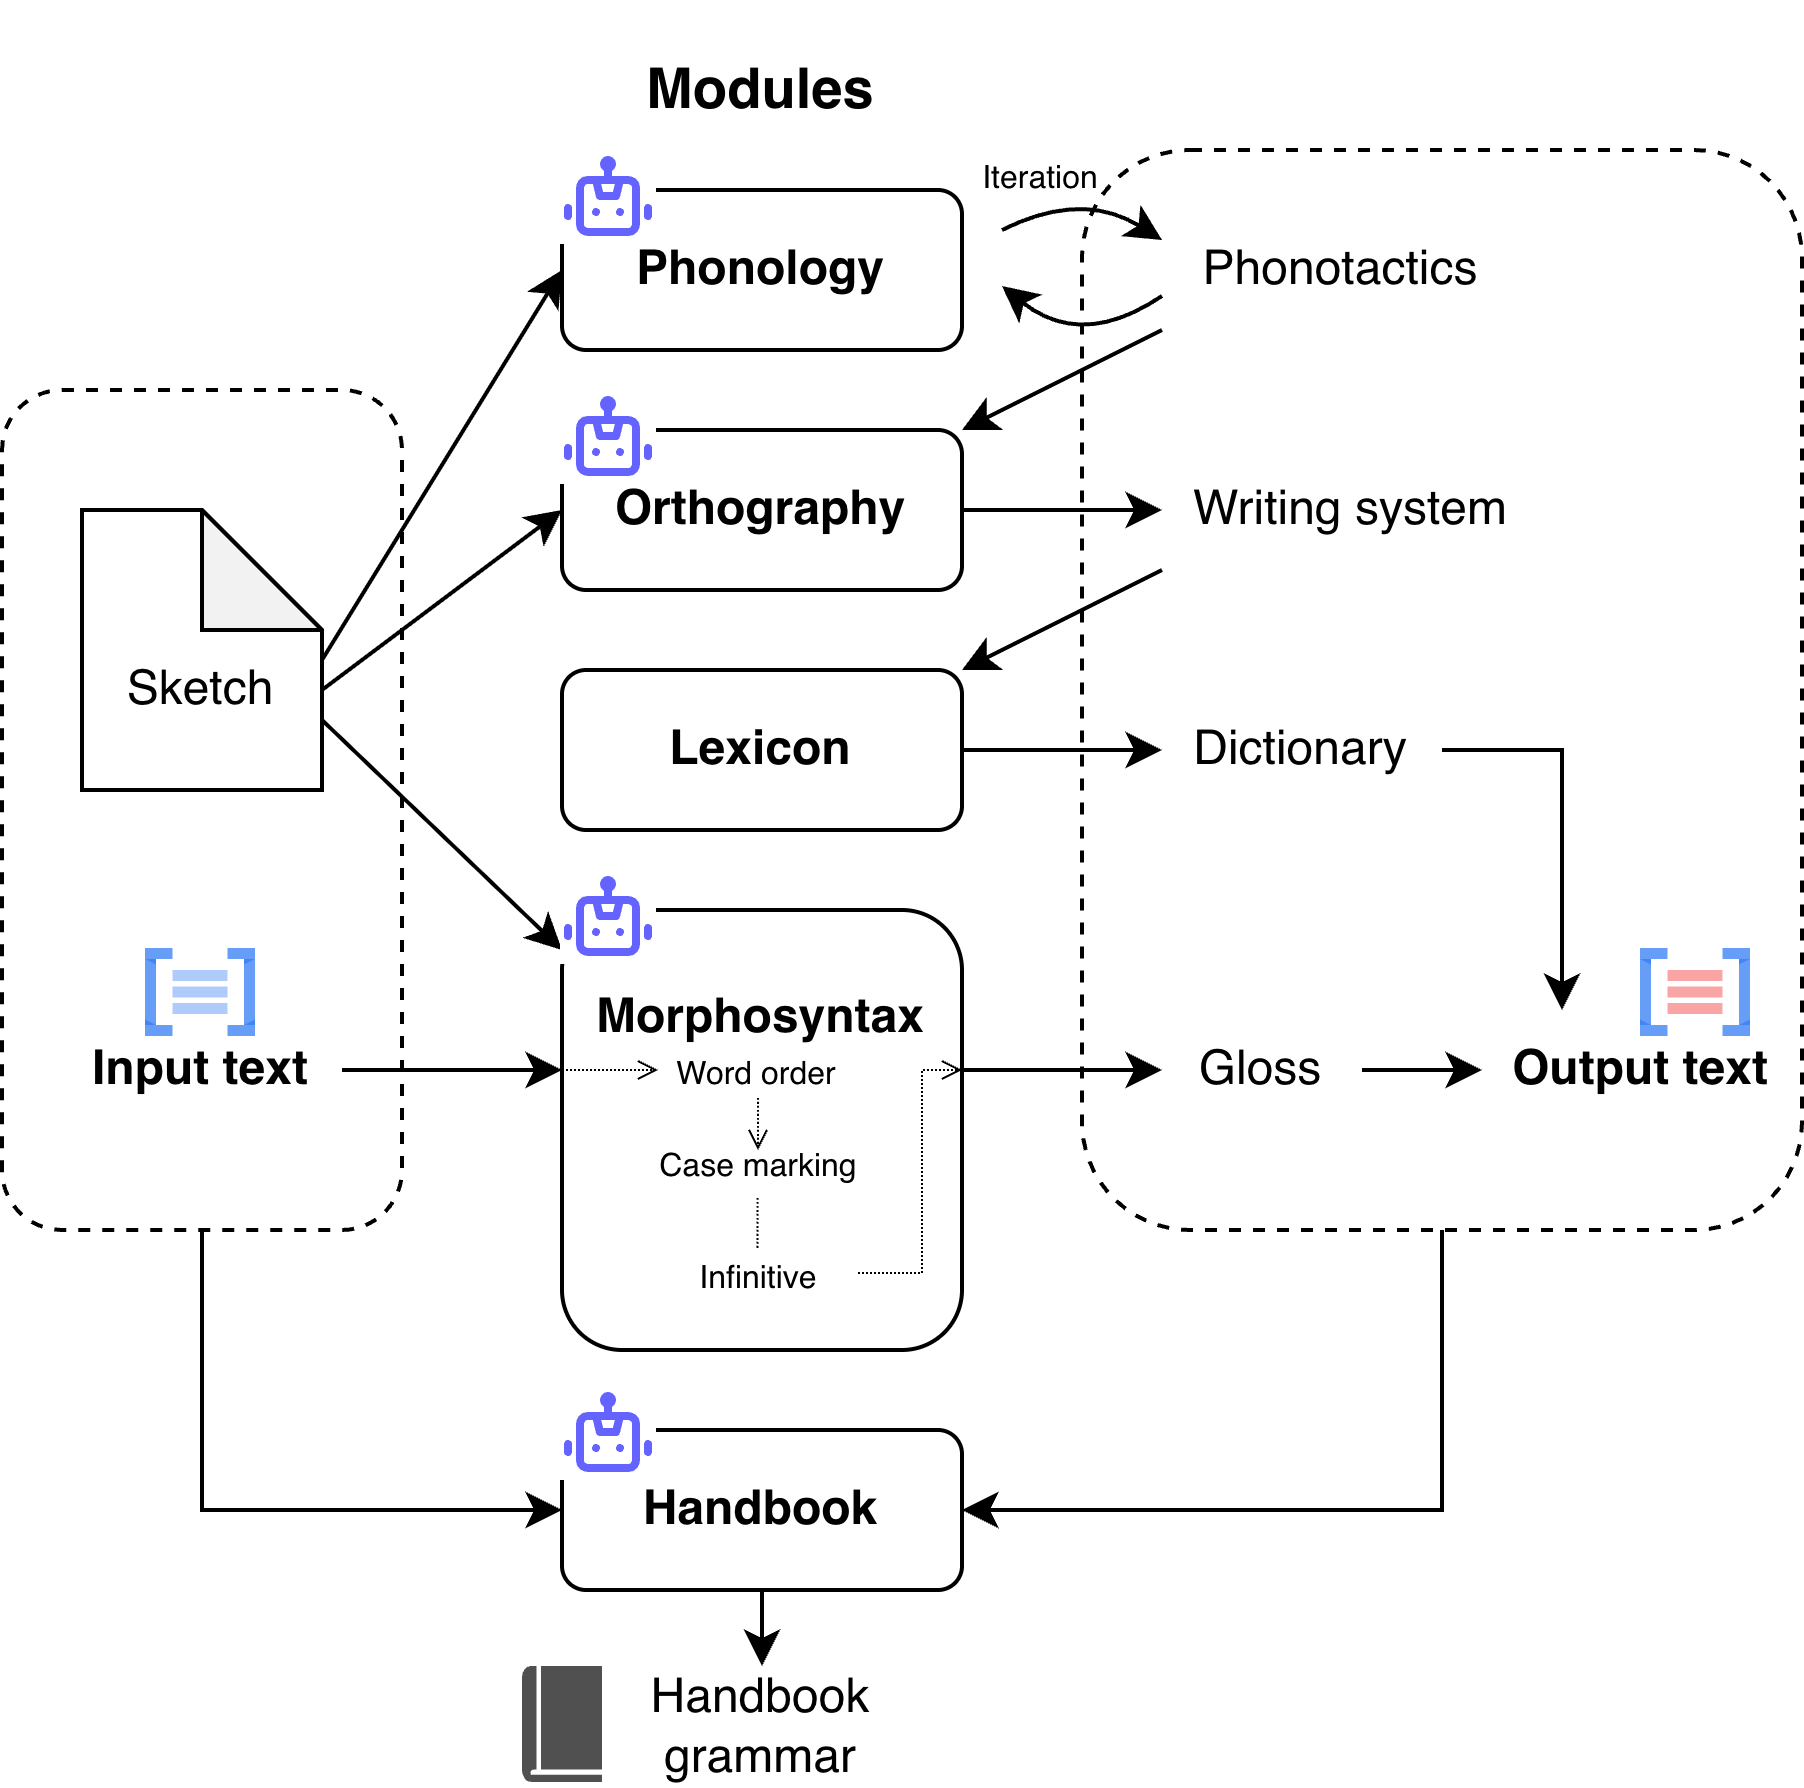

The diagram above was exported from draw.io. Its source (the exported page's mxGraphModel, read from the mxfile embedded in the PNG):
<mxGraphModel dx="774" dy="530" grid="1" gridSize="10" guides="1" tooltips="1" connect="1" arrows="1" fold="1" page="1" pageScale="1" pageWidth="850" pageHeight="1100" math="0" shadow="0">
  <root>
    <mxCell id="0" />
    <mxCell id="1" parent="0" />
    <mxCell id="Z0ckJ16Tk4Kr6vxT2aaM-4" parent="1" style="rounded=1;whiteSpace=wrap;html=1;fillColor=none;movable=0;resizable=0;rotatable=0;deletable=0;editable=0;locked=1;connectable=0;" value="&lt;font face=&quot;Helvetica&quot;&gt;&lt;b&gt;Morphosyntax&lt;/b&gt;&lt;font style=&quot;font-size: 10px;&quot;&gt;&lt;br&gt;&lt;br&gt;&lt;br&gt;&lt;br&gt;&lt;/font&gt;&lt;/font&gt;&lt;div&gt;&lt;br&gt;&lt;/div&gt;" vertex="1">
      <mxGeometry height="110" width="100" x="320" y="390" as="geometry" />
    </mxCell>
    <mxCell id="Z0ckJ16Tk4Kr6vxT2aaM-40" parent="1" style="rounded=1;whiteSpace=wrap;html=1;dashed=1;fillColor=none;" value="" vertex="1">
      <mxGeometry height="270" width="180" x="450" y="200" as="geometry" />
    </mxCell>
    <mxCell id="Z0ckJ16Tk4Kr6vxT2aaM-1" parent="1" style="rounded=1;whiteSpace=wrap;html=1;" value="&lt;font face=&quot;Helvetica&quot;&gt;&lt;b&gt;Phonology&lt;/b&gt;&lt;/font&gt;" vertex="1">
      <mxGeometry height="40" width="100" x="320" y="210" as="geometry" />
    </mxCell>
    <mxCell id="Z0ckJ16Tk4Kr6vxT2aaM-12" edge="1" parent="1" source="Z0ckJ16Tk4Kr6vxT2aaM-2" style="edgeStyle=orthogonalEdgeStyle;rounded=0;orthogonalLoop=1;jettySize=auto;html=1;exitX=1;exitY=0.5;exitDx=0;exitDy=0;entryX=0;entryY=0.5;entryDx=0;entryDy=0;" target="Z0ckJ16Tk4Kr6vxT2aaM-7">
      <mxGeometry relative="1" as="geometry" />
    </mxCell>
    <mxCell id="Z0ckJ16Tk4Kr6vxT2aaM-2" parent="1" style="rounded=1;whiteSpace=wrap;html=1;" value="&lt;font face=&quot;Helvetica&quot;&gt;&lt;b&gt;Orthography&lt;/b&gt;&lt;/font&gt;" vertex="1">
      <mxGeometry height="40" width="100" x="320" y="270" as="geometry" />
    </mxCell>
    <mxCell id="Z0ckJ16Tk4Kr6vxT2aaM-3" parent="1" style="rounded=1;whiteSpace=wrap;html=1;" value="&lt;font face=&quot;Helvetica&quot;&gt;&lt;b&gt;Lexicon&lt;/b&gt;&lt;/font&gt;" vertex="1">
      <mxGeometry height="40" width="100" x="320" y="330" as="geometry" />
    </mxCell>
    <mxCell id="Z0ckJ16Tk4Kr6vxT2aaM-5" parent="1" style="text;html=1;whiteSpace=wrap;strokeColor=none;fillColor=none;align=center;verticalAlign=middle;rounded=0;" value="Phonotactics" vertex="1">
      <mxGeometry height="30" width="90" x="470" y="215" as="geometry" />
    </mxCell>
    <mxCell id="Z0ckJ16Tk4Kr6vxT2aaM-7" parent="1" style="text;html=1;whiteSpace=wrap;strokeColor=none;fillColor=none;align=center;verticalAlign=middle;rounded=0;" value="Writing system" vertex="1">
      <mxGeometry height="30" width="95" x="470" y="275" as="geometry" />
    </mxCell>
    <mxCell id="Z0ckJ16Tk4Kr6vxT2aaM-8" parent="1" style="text;html=1;whiteSpace=wrap;strokeColor=none;fillColor=none;align=center;verticalAlign=middle;rounded=0;" value="Dictionary" vertex="1">
      <mxGeometry height="30" width="70" x="470" y="335" as="geometry" />
    </mxCell>
    <mxCell id="Z0ckJ16Tk4Kr6vxT2aaM-9" parent="1" style="text;html=1;whiteSpace=wrap;strokeColor=none;fillColor=none;align=center;verticalAlign=middle;rounded=0;" value="Gloss" vertex="1">
      <mxGeometry height="30" width="50" x="470" y="415" as="geometry" />
    </mxCell>
    <mxCell id="Z0ckJ16Tk4Kr6vxT2aaM-11" edge="1" parent="1" source="Z0ckJ16Tk4Kr6vxT2aaM-5" style="endArrow=classic;html=1;rounded=0;exitX=0;exitY=1;exitDx=0;exitDy=0;entryX=1;entryY=0;entryDx=0;entryDy=0;" target="Z0ckJ16Tk4Kr6vxT2aaM-2" value="">
      <mxGeometry height="50" relative="1" width="50" as="geometry">
        <mxPoint x="400" y="380" as="sourcePoint" />
        <mxPoint x="450" y="330" as="targetPoint" />
      </mxGeometry>
    </mxCell>
    <mxCell id="Z0ckJ16Tk4Kr6vxT2aaM-15" edge="1" parent="1" source="Z0ckJ16Tk4Kr6vxT2aaM-7" style="endArrow=classic;html=1;rounded=0;exitX=0;exitY=1;exitDx=0;exitDy=0;entryX=1;entryY=0;entryDx=0;entryDy=0;" target="Z0ckJ16Tk4Kr6vxT2aaM-3" value="">
      <mxGeometry height="50" relative="1" width="50" as="geometry">
        <mxPoint x="400" y="380" as="sourcePoint" />
        <mxPoint x="450" y="330" as="targetPoint" />
      </mxGeometry>
    </mxCell>
    <mxCell id="Z0ckJ16Tk4Kr6vxT2aaM-16" edge="1" parent="1" source="Z0ckJ16Tk4Kr6vxT2aaM-3" style="endArrow=classic;html=1;rounded=0;exitX=1;exitY=0.5;exitDx=0;exitDy=0;entryX=0;entryY=0.5;entryDx=0;entryDy=0;" target="Z0ckJ16Tk4Kr6vxT2aaM-8" value="">
      <mxGeometry height="50" relative="1" width="50" as="geometry">
        <mxPoint x="400" y="380" as="sourcePoint" />
        <mxPoint x="450" y="330" as="targetPoint" />
      </mxGeometry>
    </mxCell>
    <mxCell id="Z0ckJ16Tk4Kr6vxT2aaM-21" connectable="0" parent="1" style="group" value="" vertex="1">
      <mxGeometry height="180" width="100" x="200" y="290" as="geometry" />
    </mxCell>
    <mxCell id="Z0ckJ16Tk4Kr6vxT2aaM-19" parent="Z0ckJ16Tk4Kr6vxT2aaM-21" style="shape=note;whiteSpace=wrap;html=1;backgroundOutline=1;darkOpacity=0.05;" value="" vertex="1">
      <mxGeometry height="70" width="60" as="geometry" />
    </mxCell>
    <mxCell id="Z0ckJ16Tk4Kr6vxT2aaM-20" parent="Z0ckJ16Tk4Kr6vxT2aaM-21" style="text;html=1;whiteSpace=wrap;strokeColor=none;fillColor=none;align=center;verticalAlign=middle;rounded=0;" value="Sketch" vertex="1">
      <mxGeometry height="30" width="60" y="30" as="geometry" />
    </mxCell>
    <mxCell id="Z0ckJ16Tk4Kr6vxT2aaM-37" parent="Z0ckJ16Tk4Kr6vxT2aaM-21" style="rounded=1;whiteSpace=wrap;html=1;dashed=1;fillColor=none;" value="" vertex="1">
      <mxGeometry height="210" width="100" x="-20" y="-30" as="geometry" />
    </mxCell>
    <mxCell id="Z0ckJ16Tk4Kr6vxT2aaM-30" parent="Z0ckJ16Tk4Kr6vxT2aaM-21" style="text;html=1;whiteSpace=wrap;strokeColor=none;fillColor=none;align=center;verticalAlign=middle;rounded=0;" value="&lt;b&gt;Input text&lt;/b&gt;" vertex="1">
      <mxGeometry height="30" width="70" x="-5" y="125" as="geometry" />
    </mxCell>
    <mxCell id="-cimGL30isv6PDUKIeLZ-39" parent="Z0ckJ16Tk4Kr6vxT2aaM-21" style="editableCssRules=.*;html=1;shape=image;verticalLabelPosition=bottom;labelBackgroundColor=#ffffff;verticalAlign=top;aspect=fixed;imageAspect=0;image=data:image/svg+xml,(base64 omitted: 724 chars);" value="" vertex="1">
      <mxGeometry height="22" width="27.5" x="16.25" y="110" as="geometry" />
    </mxCell>
    <mxCell id="Z0ckJ16Tk4Kr6vxT2aaM-23" edge="1" parent="1" source="Z0ckJ16Tk4Kr6vxT2aaM-20" style="endArrow=classic;html=1;rounded=0;entryX=0;entryY=0.5;entryDx=0;entryDy=0;exitX=1;exitY=0.25;exitDx=0;exitDy=0;" target="Z0ckJ16Tk4Kr6vxT2aaM-1" value="">
      <mxGeometry height="50" relative="1" width="50" as="geometry">
        <mxPoint x="270" y="300" as="sourcePoint" />
        <mxPoint x="310" y="230" as="targetPoint" />
      </mxGeometry>
    </mxCell>
    <mxCell id="Z0ckJ16Tk4Kr6vxT2aaM-25" edge="1" parent="1" source="Z0ckJ16Tk4Kr6vxT2aaM-20" style="endArrow=classic;html=1;rounded=0;exitX=1;exitY=0.5;exitDx=0;exitDy=0;entryX=0;entryY=0.5;entryDx=0;entryDy=0;" target="Z0ckJ16Tk4Kr6vxT2aaM-2" value="">
      <mxGeometry height="50" relative="1" width="50" as="geometry">
        <mxPoint x="400" y="380" as="sourcePoint" />
        <mxPoint x="450" y="330" as="targetPoint" />
      </mxGeometry>
    </mxCell>
    <mxCell id="Z0ckJ16Tk4Kr6vxT2aaM-26" edge="1" parent="1" source="Z0ckJ16Tk4Kr6vxT2aaM-20" style="endArrow=classic;html=1;rounded=0;exitX=1;exitY=0.75;exitDx=0;exitDy=0;" value="">
      <mxGeometry height="50" relative="1" width="50" as="geometry">
        <mxPoint x="400" y="380" as="sourcePoint" />
        <mxPoint x="320" y="400" as="targetPoint" />
      </mxGeometry>
    </mxCell>
    <mxCell id="Z0ckJ16Tk4Kr6vxT2aaM-27" parent="1" style="text;html=1;whiteSpace=wrap;strokeColor=light-dark(transparent,#007FFF);fillColor=none;align=center;verticalAlign=middle;rounded=0;" value="&lt;h3&gt;&lt;font style=&quot;color: light-dark(rgb(0, 0, 0), rgb(51, 153, 255));&quot;&gt;Modules&lt;/font&gt;&lt;/h3&gt;" vertex="1">
      <mxGeometry height="30" width="80" x="330" y="170" as="geometry" />
    </mxCell>
    <mxCell id="Z0ckJ16Tk4Kr6vxT2aaM-29" edge="1" parent="1" style="endArrow=classic;html=1;rounded=0;entryX=0;entryY=0.5;entryDx=0;entryDy=0;" target="Z0ckJ16Tk4Kr6vxT2aaM-9" value="">
      <mxGeometry height="50" relative="1" width="50" as="geometry">
        <mxPoint x="420" y="430" as="sourcePoint" />
        <mxPoint x="450" y="350" as="targetPoint" />
      </mxGeometry>
    </mxCell>
    <mxCell id="Z0ckJ16Tk4Kr6vxT2aaM-31" edge="1" parent="1" source="Z0ckJ16Tk4Kr6vxT2aaM-30" style="endArrow=classic;html=1;rounded=0;exitX=1;exitY=0.5;exitDx=0;exitDy=0;" value="">
      <mxGeometry height="50" relative="1" width="50" as="geometry">
        <mxPoint x="400" y="380" as="sourcePoint" />
        <mxPoint x="320" y="430" as="targetPoint" />
      </mxGeometry>
    </mxCell>
    <mxCell id="Z0ckJ16Tk4Kr6vxT2aaM-32" parent="1" style="text;html=1;whiteSpace=wrap;strokeColor=none;fillColor=none;align=center;verticalAlign=middle;rounded=0;" value="&lt;b&gt;Output text&lt;/b&gt;" vertex="1">
      <mxGeometry height="30" width="80" x="550" y="415" as="geometry" />
    </mxCell>
    <mxCell id="Z0ckJ16Tk4Kr6vxT2aaM-33" edge="1" parent="1" source="Z0ckJ16Tk4Kr6vxT2aaM-8" style="endArrow=classic;html=1;rounded=0;exitX=1;exitY=0.5;exitDx=0;exitDy=0;entryX=0.25;entryY=0;entryDx=0;entryDy=0;" target="Z0ckJ16Tk4Kr6vxT2aaM-32" value="">
      <mxGeometry height="50" relative="1" width="50" as="geometry">
        <Array as="points">
          <mxPoint x="570" y="350" />
        </Array>
        <mxPoint x="400" y="380" as="sourcePoint" />
        <mxPoint x="450" y="330" as="targetPoint" />
      </mxGeometry>
    </mxCell>
    <mxCell id="Z0ckJ16Tk4Kr6vxT2aaM-34" edge="1" parent="1" source="Z0ckJ16Tk4Kr6vxT2aaM-9" style="endArrow=classic;html=1;rounded=0;exitX=1;exitY=0.5;exitDx=0;exitDy=0;entryX=0;entryY=0.5;entryDx=0;entryDy=0;" target="Z0ckJ16Tk4Kr6vxT2aaM-32" value="">
      <mxGeometry height="50" relative="1" width="50" as="geometry">
        <mxPoint x="400" y="400" as="sourcePoint" />
        <mxPoint x="450" y="350" as="targetPoint" />
      </mxGeometry>
    </mxCell>
    <mxCell id="-cimGL30isv6PDUKIeLZ-14" edge="1" parent="1" source="Z0ckJ16Tk4Kr6vxT2aaM-35" style="edgeStyle=orthogonalEdgeStyle;curved=1;rounded=0;orthogonalLoop=1;jettySize=auto;html=1;" target="Z0ckJ16Tk4Kr6vxT2aaM-45" value="">
      <mxGeometry relative="1" as="geometry" />
    </mxCell>
    <mxCell id="Z0ckJ16Tk4Kr6vxT2aaM-35" parent="1" style="rounded=1;whiteSpace=wrap;html=1;" value="&lt;font face=&quot;Helvetica&quot;&gt;&lt;b&gt;Handbook&lt;/b&gt;&lt;/font&gt;" vertex="1">
      <mxGeometry height="40" width="100" x="320" y="520" as="geometry" />
    </mxCell>
    <mxCell id="Z0ckJ16Tk4Kr6vxT2aaM-42" edge="1" parent="1" source="Z0ckJ16Tk4Kr6vxT2aaM-40" style="edgeStyle=orthogonalEdgeStyle;rounded=0;orthogonalLoop=1;jettySize=auto;html=1;exitX=0.5;exitY=1;exitDx=0;exitDy=0;entryX=1;entryY=0.5;entryDx=0;entryDy=0;" target="Z0ckJ16Tk4Kr6vxT2aaM-35">
      <mxGeometry relative="1" as="geometry" />
    </mxCell>
    <mxCell id="Z0ckJ16Tk4Kr6vxT2aaM-41" edge="1" parent="1" source="Z0ckJ16Tk4Kr6vxT2aaM-37" style="edgeStyle=orthogonalEdgeStyle;rounded=0;orthogonalLoop=1;jettySize=auto;html=1;exitX=0.5;exitY=1;exitDx=0;exitDy=0;entryX=0;entryY=0.5;entryDx=0;entryDy=0;" target="Z0ckJ16Tk4Kr6vxT2aaM-35">
      <mxGeometry relative="1" as="geometry" />
    </mxCell>
    <mxCell id="Z0ckJ16Tk4Kr6vxT2aaM-44" parent="1" style="sketch=0;pointerEvents=1;shadow=0;dashed=0;html=1;strokeColor=none;fillColor=#505050;labelPosition=center;verticalLabelPosition=bottom;verticalAlign=top;outlineConnect=0;align=center;shape=mxgraph.office.concepts.book_journal;" value="" vertex="1">
      <mxGeometry height="29" width="20" x="310" y="579" as="geometry" />
    </mxCell>
    <mxCell id="Z0ckJ16Tk4Kr6vxT2aaM-45" parent="1" style="text;html=1;whiteSpace=wrap;strokeColor=none;fillColor=none;align=center;verticalAlign=middle;rounded=0;" value="Handbook grammar" vertex="1">
      <mxGeometry height="30" width="60" x="340" y="579" as="geometry" />
    </mxCell>
    <mxCell id="-cimGL30isv6PDUKIeLZ-5" edge="1" parent="1" style="curved=1;endArrow=classic;html=1;rounded=0;entryX=0;entryY=0.25;entryDx=0;entryDy=0;" target="Z0ckJ16Tk4Kr6vxT2aaM-5" value="">
      <mxGeometry height="50" relative="1" width="50" as="geometry">
        <Array as="points">
          <mxPoint x="450" y="210" />
        </Array>
        <mxPoint x="430" y="220" as="sourcePoint" />
        <mxPoint x="470" y="223" as="targetPoint" />
      </mxGeometry>
    </mxCell>
    <mxCell id="-cimGL30isv6PDUKIeLZ-6" edge="1" parent="1" style="curved=1;endArrow=classic;html=1;rounded=0;" value="">
      <mxGeometry height="50" relative="1" width="50" as="geometry">
        <Array as="points">
          <mxPoint x="450" y="250" />
        </Array>
        <mxPoint x="470" y="236.5" as="sourcePoint" />
        <mxPoint x="430" y="234" as="targetPoint" />
      </mxGeometry>
    </mxCell>
    <mxCell id="-cimGL30isv6PDUKIeLZ-9" parent="1" style="text;html=1;whiteSpace=wrap;strokeColor=none;fillColor=none;align=center;verticalAlign=middle;rounded=0;" value="&lt;font style=&quot;font-size: 8px;&quot;&gt;Iteration&lt;/font&gt;" vertex="1">
      <mxGeometry height="30" width="40" x="420" y="191" as="geometry" />
    </mxCell>
    <mxCell id="-cimGL30isv6PDUKIeLZ-10" parent="1" style="shape=image;html=1;verticalAlign=top;verticalLabelPosition=bottom;labelBackgroundColor=#ffffff;imageAspect=0;aspect=fixed;image=https://icons.diagrams.net/icon-cache1/Unicons_Line_vol_5-2967/robot-789.svg;imageBackground=default;" value="" vertex="1">
      <mxGeometry height="24" width="24" x="320" y="200" as="geometry" />
    </mxCell>
    <mxCell id="-cimGL30isv6PDUKIeLZ-11" parent="1" style="shape=image;html=1;verticalAlign=top;verticalLabelPosition=bottom;labelBackgroundColor=#ffffff;imageAspect=0;aspect=fixed;image=https://icons.diagrams.net/icon-cache1/Unicons_Line_vol_5-2967/robot-789.svg;imageBackground=default;" value="" vertex="1">
      <mxGeometry height="24" width="24" x="320" y="260" as="geometry" />
    </mxCell>
    <mxCell id="-cimGL30isv6PDUKIeLZ-13" parent="1" style="shape=image;html=1;verticalAlign=top;verticalLabelPosition=bottom;labelBackgroundColor=#ffffff;imageAspect=0;aspect=fixed;image=https://icons.diagrams.net/icon-cache1/Unicons_Line_vol_5-2967/robot-789.svg;imageBackground=default;" value="" vertex="1">
      <mxGeometry height="24" width="24" x="320" y="380" as="geometry" />
    </mxCell>
    <mxCell id="-cimGL30isv6PDUKIeLZ-15" parent="1" style="shape=image;html=1;verticalAlign=top;verticalLabelPosition=bottom;labelBackgroundColor=#ffffff;imageAspect=0;aspect=fixed;image=https://icons.diagrams.net/icon-cache1/Unicons_Line_vol_5-2967/robot-789.svg;imageBackground=default;" value="" vertex="1">
      <mxGeometry height="24" width="24" x="320" y="509" as="geometry" />
    </mxCell>
    <mxCell id="-cimGL30isv6PDUKIeLZ-21" edge="1" parent="1" style="edgeStyle=segmentEdgeStyle;endArrow=classic;html=1;curved=0;rounded=0;endSize=8;startSize=8;" target="Z0ckJ16Tk4Kr6vxT2aaM-4" value="">
      <mxGeometry height="50" relative="1" width="50" as="geometry">
        <mxPoint x="320" y="440" as="sourcePoint" />
        <mxPoint x="370" y="390" as="targetPoint" />
      </mxGeometry>
    </mxCell>
    <mxCell id="-cimGL30isv6PDUKIeLZ-24" edge="1" parent="1" style="endArrow=open;html=1;rounded=0;endFill=0;startSize=4;dashed=1;dashPattern=1 1;entryX=0;entryY=0.5;entryDx=0;entryDy=0;strokeWidth=0.5;endSize=4;edgeStyle=orthogonalEdgeStyle;" target="-cimGL30isv6PDUKIeLZ-27" value="">
      <mxGeometry height="50" relative="1" width="50" as="geometry">
        <mxPoint x="320" y="430" as="sourcePoint" />
        <mxPoint x="340" y="430" as="targetPoint" />
      </mxGeometry>
    </mxCell>
    <mxCell id="-cimGL30isv6PDUKIeLZ-26" edge="1" parent="1" style="endArrow=open;html=1;rounded=0;curved=1;endFill=0;startSize=4;dashed=1;dashPattern=1 1;exitX=0.5;exitY=1;exitDx=0;exitDy=0;entryX=0.5;entryY=0;entryDx=0;entryDy=0;strokeWidth=0.5;endSize=4;sourcePerimeterSpacing=2;" value="">
      <mxGeometry height="50" relative="1" width="50" as="geometry">
        <mxPoint x="369" y="437" as="sourcePoint" />
        <mxPoint x="369" y="450" as="targetPoint" />
      </mxGeometry>
    </mxCell>
    <mxCell id="-cimGL30isv6PDUKIeLZ-27" parent="1" style="text;html=1;whiteSpace=wrap;strokeColor=none;fillColor=none;align=center;verticalAlign=middle;rounded=0;" value="&lt;font style=&quot;font-size: 8px;&quot;&gt;Word order&lt;/font&gt;" vertex="1">
      <mxGeometry height="10" width="50" x="344" y="425" as="geometry" />
    </mxCell>
    <mxCell id="-cimGL30isv6PDUKIeLZ-28" parent="1" style="text;html=1;whiteSpace=wrap;strokeColor=none;fillColor=none;align=center;verticalAlign=middle;rounded=0;" value="&lt;font style=&quot;font-size: 8px;&quot;&gt;Case marking&lt;/font&gt;" vertex="1">
      <mxGeometry height="10" width="55" x="341.5" y="448" as="geometry" />
    </mxCell>
    <mxCell id="-cimGL30isv6PDUKIeLZ-30" edge="1" parent="1" style="endArrow=none;html=1;rounded=0;curved=1;endFill=0;startSize=4;dashed=1;dashPattern=1 1;exitX=0.5;exitY=1;exitDx=0;exitDy=0;entryX=0.5;entryY=0;entryDx=0;entryDy=0;strokeWidth=0.5;" value="">
      <mxGeometry height="50" relative="1" width="50" as="geometry">
        <mxPoint x="368.87" y="462" as="sourcePoint" />
        <mxPoint x="368.87" y="475" as="targetPoint" />
      </mxGeometry>
    </mxCell>
    <mxCell id="-cimGL30isv6PDUKIeLZ-34" parent="1" style="text;html=1;whiteSpace=wrap;strokeColor=none;fillColor=none;align=center;verticalAlign=middle;rounded=0;" value="&lt;font style=&quot;font-size: 8px;&quot;&gt;Infinitive&lt;/font&gt;" vertex="1">
      <mxGeometry height="10" width="55" x="341.5" y="476" as="geometry" />
    </mxCell>
    <mxCell id="-cimGL30isv6PDUKIeLZ-36" edge="1" parent="1" style="endArrow=open;html=1;rounded=0;endFill=0;startSize=4;dashed=1;dashPattern=1 1;strokeWidth=0.5;endSize=4;edgeStyle=orthogonalEdgeStyle;" value="">
      <mxGeometry height="50" relative="1" width="50" as="geometry">
        <Array as="points">
          <mxPoint x="410" y="481" />
          <mxPoint x="410" y="430" />
        </Array>
        <mxPoint x="394" y="480.77" as="sourcePoint" />
        <mxPoint x="420" y="430" as="targetPoint" />
      </mxGeometry>
    </mxCell>
    <mxCell id="-cimGL30isv6PDUKIeLZ-40" parent="1" style="editableCssRules=.*;html=1;shape=image;verticalLabelPosition=bottom;labelBackgroundColor=#ffffff;verticalAlign=top;aspect=fixed;imageAspect=0;image=data:image/svg+xml,(base64 omitted: 832 chars);" value="" vertex="1">
      <mxGeometry height="22" width="27.5" x="590" y="400" as="geometry" />
    </mxCell>
  </root>
</mxGraphModel>